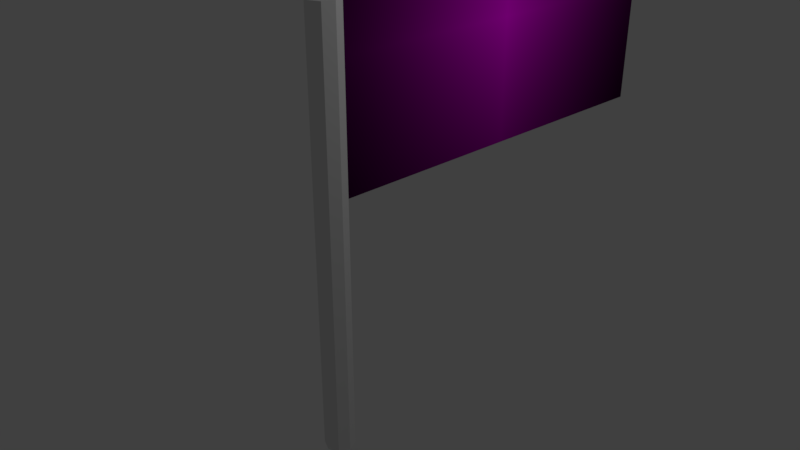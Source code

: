 # Source: Autobahnschild.blend  (saved by Blender 2.79.0; exported with 4.5.12 LTS)
import bpy
from mathutils import Matrix  # noqa: F401  (used for matrix-valued properties, if any)

bpy.ops.wm.read_factory_settings(use_empty=True)
scene = bpy.context.scene
scene.name = 'Scene'

# ---- collections
col_collection_1 = bpy.data.collections.new('Collection 1'); scene.collection.children.link(col_collection_1)

# ---- images (referenced by path relative to the original .blend; pixels are not part of the script)
import os
ASSET_DIR = os.environ.get("B2B_ASSET_DIR", "")  # directory of the original .blend (textures are referenced by path, not embedded)
HERE = os.path.dirname(os.path.abspath(__file__))  # packed textures are extracted next to this script under _unpacked/

def load_image(name, relpath, width, height, colorspace="sRGB"):
    """Load a texture the original file referenced (path relative to the .blend, or extracted next to this script)."""
    p = next((c for c in (os.path.join(HERE, relpath), os.path.join(ASSET_DIR, relpath)) if relpath and os.path.exists(c)), "")
    if p:
        img = bpy.data.images.load(p, check_existing=True)
        img.name = name
    else:  # same state as the original file: an image datablock whose file is absent (Cycles renders it pink)
        img = bpy.data.images.new(name, width, height)
        img.source = "FILE"
        img.filepath = "//" + (relpath or name)
    img.colorspace_settings.name = colorspace
    return img
img_autobahnschildtextur_png = load_image('AutobahnschildTextur.png', 'AutobahnschildTextur.png', 1024, 1024, 'sRGB')

# ---- materials (node trees are filled in below, after node groups)
mat_bluematerial = bpy.data.materials.new('blueMaterial')
mat_bluematerial.alpha_threshold = 0.0
mat_bluematerial.preview_render_type = 'CUBE'
mat_bluematerial.diffuse_color = (0.1423, 0.1812, 0.8, 1.0)
mat_bluematerial.roughness = 0.5
mat_material = bpy.data.materials.new('Material')
mat_material.alpha_threshold = 0.0
mat_material.roughness = 0.5

# ---- material node trees
mat_bluematerial.use_nodes = True; mat_bluematerial.node_tree.nodes.clear()
_N = mat_bluematerial.node_tree.nodes; _L = mat_bluematerial.node_tree.links
n0 = _N.new('ShaderNodeOutputMaterial'); n0.name = 'Material Output'; n0.location = (300, 300)
n1 = _N.new('ShaderNodeBsdfDiffuse'); n1.name = 'Diffuse BSDF'; n1.location = (10, 300)
n2 = _N.new('ShaderNodeTexImage'); n2.name = 'Image Texture'; n2.location = (-277, 358)
n2.width = 140
n2.image = img_autobahnschildtextur_png
n2.extension = 'CLIP'
_L.new(n1.outputs[0], n0.inputs[0])
_L.new(n2.outputs[0], n1.inputs[0])
n0.is_active_output = True
mat_material.use_nodes = True; mat_material.node_tree.nodes.clear()
_N = mat_material.node_tree.nodes; _L = mat_material.node_tree.links
n0 = _N.new('ShaderNodeOutputMaterial'); n0.name = 'Material Output'; n0.location = (300, 300)
n1 = _N.new('ShaderNodeBsdfDiffuse'); n1.name = 'Diffuse BSDF'; n1.location = (10, 300)
_L.new(n1.outputs[0], n0.inputs[0])
n0.is_active_output = True

# ---- world
world_world = bpy.data.worlds.new('World'); scene.world = world_world
world_world.color = (0.05088, 0.05088, 0.05088)
world_world.use_sun_shadow = False
world_world.sun_shadow_jitter_overblur = 0.0
world_world.cycles.sampling_method = 'MANUAL'

# ---- cameras
cam_camera = bpy.data.cameras.new('Camera')
cam_camera.clip_end = 100.0
cam_camera.lens = 35.0
cam_camera.sensor_width = 32.0
cam_camera.sensor_height = 18.0
cam_camera.ortho_scale = 7.314
cam_camera.dof.focus_distance = 0.0

# ---- lights
light_lamp = bpy.data.lights.new('Lamp', 'POINT')
light_lamp.transmission_factor = 0.0
light_lamp.cutoff_distance = 30.0
light_lamp.energy = 100.0
light_lamp.shadow_buffer_clip_start = 1.001
light_lamp.shadow_soft_size = 0.1
light_lamp.shadow_maximum_resolution = 0.006
light_lamp.use_absolute_resolution = True

# ---- meshes
me_plane = bpy.data.meshes.new('Plane')
me_plane.from_pydata([(0.0, -1.0, 5.075), (0.0, -1.0, 2.0), (0.0, 4.141, 5.075), (0.0, 4.141, 2.0), (-0.09842, -0.8443, -1.234), (-0.09842, -0.8443, 4.116), (0.0337, -0.8991, -1.234), (0.0337, -0.8991, 4.116), (0.08843, -1.031, -1.234), (0.08843, -1.031, 4.116), (0.0337, -1.163, -1.234), (0.0337, -1.163, 4.116), (-0.09842, -1.218, -1.234), (-0.09842, -1.218, 4.116), (-0.2305, -1.163, -1.234), (-0.2305, -1.163, 4.116), (-0.2853, -1.031, -1.234), (-0.2853, -1.031, 4.116), (-0.2305, -0.8991, -1.234), (-0.2305, -0.8991, 4.116)], [], [(0, 1, 3, 2), (4, 5, 7, 6), (6, 7, 9, 8), (8, 9, 11, 10), (10, 11, 13, 12), (12, 13, 15, 14), (14, 15, 17, 16), (7, 5, 19, 17, 15, 13, 11, 9), (16, 17, 19, 18), (18, 19, 5, 4), (4, 6, 8, 10, 12, 14, 16, 18)])
me_plane.polygons.foreach_set('material_index', [0, 1, 1, 1, 1, 1, 1, 1, 1, 1, 1])
_uv = me_plane.uv_layers.new(name='UVMap')
_uv.uv.foreach_set('vector', [1.207, 0.8535, 1.207, 0.1465, -0.2072, 0.1465, -0.2072, 0.8535, 1.0, 0.0, 1.0, 0.0, 1.0, 0.0, 1.0, 0.0, 1.0, 0.0, 1.0, 0.0, 1.0, 0.0, 1.0, 0.0, 1.0, 0.0, 1.0, 0.0, 1.0, 0.0, 1.0, 0.0, 1.0, 0.0, 1.0, 0.0, 1.0, 0.0, 1.0, 0.0, 1.0, 0.0, 1.0, 0.0, 1.0, 0.0, 1.0, 0.0, 1.0, 0.0, 1.0, 0.0, 1.0, 0.0, 1.0, 0.0, 1.0, 0.0, 1.0, 0.0, 1.0, 0.0, 1.0, 0.0, 1.0, 0.0, 1.0, 0.0, 1.0, 0.0, 1.0, 0.0, 1.0, 0.0, 1.0, 0.0, 1.0, 0.0, 1.0, 0.0, 1.0, 0.0, 1.0, 0.0, 1.0, 0.0, 1.0, 0.0, 1.0, 0.0, 1.0, 0.0, 1.0, 0.0, 1.0, 0.0, 1.0, 0.0, 1.0, 0.0, 1.0, 0.0, 1.0, 0.0])
me_plane.materials.append(mat_bluematerial)
me_plane.materials.append(mat_material)
me_plane.use_remesh_preserve_volume = False
me_plane.use_remesh_preserve_attributes = False
me_plane.use_mirror_vertex_groups = False
me_plane.update()

# ---- objects
ob_highwaysign_empty = bpy.data.objects.new('HighwaySign_Empty', None)
ob_highwaysign = bpy.data.objects.new('HighwaySign', me_plane)
ob_lamp = bpy.data.objects.new('Lamp', light_lamp)
ob_camera = bpy.data.objects.new('Camera', cam_camera)

# ---- transforms, parenting, visibility, modifiers, constraints
ob_highwaysign_empty.location = (0.865, -1.24, -1.721)
ob_highwaysign_empty.scale = (2.693, 2.693, 2.693)
ob_highwaysign_empty.empty_display_type = 'ARROWS'
ob_highwaysign_empty.empty_image_offset = (0.0, 0.0)
ob_highwaysign_empty.lineart.crease_threshold = 0.0
ob_highwaysign.parent = ob_highwaysign_empty
ob_highwaysign.matrix_parent_inverse = Matrix(((0.3713, 0.0, 0.0, -0.3212), (0.0, 0.3713, 0.0, 0.4604), (0.0, 0.0, 0.3713, 0.6391), (0.0, 0.0, 0.0, 1.0)))
ob_highwaysign.location = (1.0, -0.2728, -0.5259)
ob_highwaysign.lineart.crease_threshold = 0.0
_m = ob_highwaysign.modifiers.new('Solidify', 'SOLIDIFY')
_m.thickness = 0.2
_m.nonmanifold_thickness_mode = 'FIXED'
_m.nonmanifold_merge_threshold = 0.0003
ob_lamp.location = (4.076, 1.005, 5.904)
ob_lamp.rotation_euler = (0.6503, 0.05522, 1.866)
ob_lamp.lock_rotations_4d = False
ob_lamp.empty_display_type = 'ARROWS'
ob_lamp.color = (0.0, 0.0, 0.0, 0.0)
ob_lamp.lineart.crease_threshold = 0.0
ob_camera.location = (7.481, -6.508, 5.344)
ob_camera.rotation_euler = (1.109, 0.0, 0.8149)
ob_camera.lock_rotations_4d = False
ob_camera.empty_display_type = 'ARROWS'
ob_camera.color = (0.0, 0.0, 0.0, 0.0)
ob_camera.display_type = 'WIRE'
ob_camera.lineart.crease_threshold = 0.0

# ---- collection membership
col_collection_1.objects.link(ob_highwaysign_empty)
col_collection_1.objects.link(ob_highwaysign)
col_collection_1.objects.link(ob_lamp)
col_collection_1.objects.link(ob_camera)

# ---- scene / render settings (as saved in the file)
scene.camera = ob_camera
scene.frame_start = 1; scene.frame_end = 250; scene.frame_set(1)
scene.render.engine = 'CYCLES'
scene.render.resolution_percentage = 50
scene.render.dither_intensity = 0.0
scene.cycles.use_denoising = False
scene.cycles.samples = 128
scene.cycles.sampling_pattern = 'TABULATED_SOBOL'
scene.cycles.use_adaptive_sampling = False
scene.cycles.use_light_tree = False
scene.cycles.blur_glossy = 0.0
scene.cycles.sample_clamp_indirect = 0.0
scene.view_settings.view_transform = 'Standard'
bpy.context.view_layer.update()
